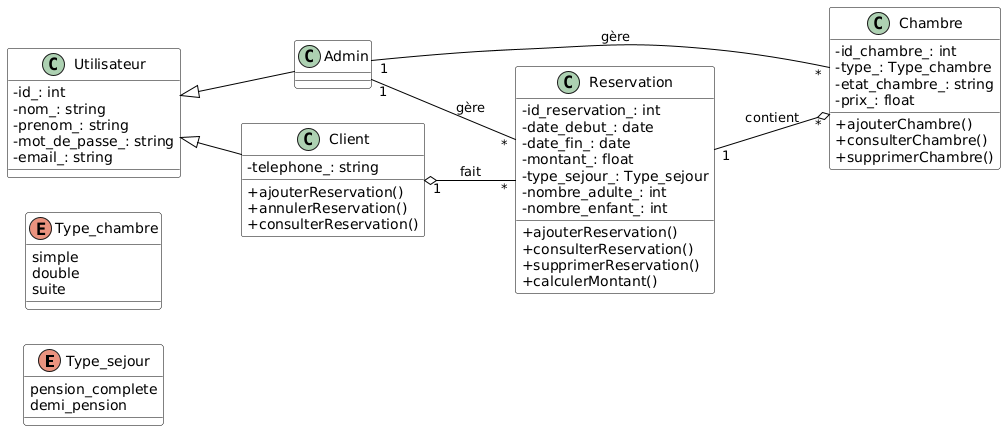

The diagram above was rendered by PlantUML. Its source (embedded in the PNG):
@startuml
' Mettre le diagramme en paysage
left to right direction

' Personnalisation graphique
skinparam classAttributeIconSize 0
skinparam class {
    BackgroundColor White
    BorderColor Black
    ArrowColor Black
}
skinparam defaultTextAlignment center

' Énumération pour Type_sejour
enum Type_sejour {
    pension_complete
    demi_pension
}

' Énumération pour Type_chambre
enum Type_chambre {
    simple
    double
    suite
}



' Classe Utilisateur
class Utilisateur {
    -id_: int
    -nom_: string
    -prenom_: string
    -mot_de_passe_: string
    -email_: string
}

' Classe Admin
class Admin {
}

' Classe Client
class Client {
    -telephone_: string
+ajouterReservation()
    +annulerReservation()
    +consulterReservation()
    
}

' Classe Chambre
class Chambre {
    -id_chambre_: int
    -type_: Type_chambre
    -etat_chambre_: string
    -prix_: float
+ajouterChambre()
    +consulterChambre()
    +supprimerChambre()

    
}

' Classe Reservation
class Reservation {
    -id_reservation_: int
    -date_debut_: date
    -date_fin_: date
    -montant_: float
    -type_sejour_: Type_sejour
    -nombre_adulte_: int
    -nombre_enfant_: int
+ajouterReservation()
    +consulterReservation()
    +supprimerReservation()
    +calculerMontant()

    
}

Utilisateur <|-- Admin
Utilisateur <|-- Client
Client "1" o-- "*" Reservation : fait
Reservation "1" --o "*" Chambre : contient
Admin "1" -- "*" Chambre : gère
Admin "1" -- "*" Reservation : gère
@enduml